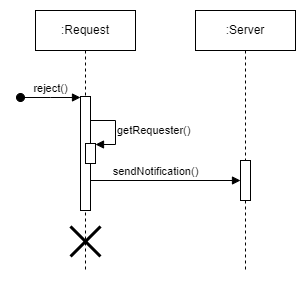

The diagram above was exported from draw.io. Its source (the exported page's mxGraphModel, read from the mxfile embedded in the PNG):
<mxGraphModel dx="903" dy="729" grid="1" gridSize="10" guides="1" tooltips="1" connect="1" arrows="1" fold="1" page="1" pageScale="1" pageWidth="827" pageHeight="1169" math="0" shadow="0">
  <root>
    <mxCell id="0" />
    <mxCell id="1" parent="0" />
    <mxCell id="Rx1bQkpTBeC72N0ARIPm-1" value=":Request" style="shape=umlLifeline;perimeter=lifelinePerimeter;whiteSpace=wrap;html=1;container=0;dropTarget=0;collapsible=0;recursiveResize=0;outlineConnect=0;portConstraint=eastwest;newEdgeStyle={&quot;edgeStyle&quot;:&quot;elbowEdgeStyle&quot;,&quot;elbow&quot;:&quot;vertical&quot;,&quot;curved&quot;:0,&quot;rounded&quot;:0};" vertex="1" parent="1">
      <mxGeometry x="40" y="40" width="100" height="260" as="geometry" />
    </mxCell>
    <mxCell id="Rx1bQkpTBeC72N0ARIPm-2" value="" style="html=1;points=[];perimeter=orthogonalPerimeter;outlineConnect=0;targetShapes=umlLifeline;portConstraint=eastwest;newEdgeStyle={&quot;edgeStyle&quot;:&quot;elbowEdgeStyle&quot;,&quot;elbow&quot;:&quot;vertical&quot;,&quot;curved&quot;:0,&quot;rounded&quot;:0};" vertex="1" parent="Rx1bQkpTBeC72N0ARIPm-1">
      <mxGeometry x="45" y="86" width="10" height="114" as="geometry" />
    </mxCell>
    <mxCell id="Rx1bQkpTBeC72N0ARIPm-3" value="reject()" style="html=1;verticalAlign=bottom;startArrow=oval;endArrow=block;startSize=8;edgeStyle=elbowEdgeStyle;elbow=vertical;curved=0;rounded=0;" edge="1" parent="Rx1bQkpTBeC72N0ARIPm-1">
      <mxGeometry relative="1" as="geometry">
        <mxPoint x="-15" y="87" as="sourcePoint" />
        <mxPoint x="45" y="87" as="targetPoint" />
      </mxGeometry>
    </mxCell>
    <mxCell id="iwmMaCyGTBwSXqbFYTNw-1" value="" style="shape=umlDestroy;whiteSpace=wrap;html=1;strokeWidth=3;targetShapes=umlLifeline;" vertex="1" parent="Rx1bQkpTBeC72N0ARIPm-1">
      <mxGeometry x="35" y="216" width="30" height="30" as="geometry" />
    </mxCell>
    <mxCell id="EnbDY0EC5XD6v3HkK4Td-1" value="" style="html=1;points=[];perimeter=orthogonalPerimeter;outlineConnect=0;targetShapes=umlLifeline;portConstraint=eastwest;newEdgeStyle={&quot;edgeStyle&quot;:&quot;elbowEdgeStyle&quot;,&quot;elbow&quot;:&quot;vertical&quot;,&quot;curved&quot;:0,&quot;rounded&quot;:0};" vertex="1" parent="Rx1bQkpTBeC72N0ARIPm-1">
      <mxGeometry x="50" y="133" width="10" height="20" as="geometry" />
    </mxCell>
    <mxCell id="Rx1bQkpTBeC72N0ARIPm-12" value=":Server" style="shape=umlLifeline;perimeter=lifelinePerimeter;whiteSpace=wrap;html=1;container=0;dropTarget=0;collapsible=0;recursiveResize=0;outlineConnect=0;portConstraint=eastwest;newEdgeStyle={&quot;edgeStyle&quot;:&quot;elbowEdgeStyle&quot;,&quot;elbow&quot;:&quot;vertical&quot;,&quot;curved&quot;:0,&quot;rounded&quot;:0};" vertex="1" parent="1">
      <mxGeometry x="200" y="40" width="100" height="260" as="geometry" />
    </mxCell>
    <mxCell id="Rx1bQkpTBeC72N0ARIPm-13" value="" style="html=1;points=[];perimeter=orthogonalPerimeter;outlineConnect=0;targetShapes=umlLifeline;portConstraint=eastwest;newEdgeStyle={&quot;edgeStyle&quot;:&quot;elbowEdgeStyle&quot;,&quot;elbow&quot;:&quot;vertical&quot;,&quot;curved&quot;:0,&quot;rounded&quot;:0};" vertex="1" parent="Rx1bQkpTBeC72N0ARIPm-12">
      <mxGeometry x="45" y="150" width="10" height="40" as="geometry" />
    </mxCell>
    <mxCell id="Rx1bQkpTBeC72N0ARIPm-17" value="sendNotification()" style="html=1;verticalAlign=bottom;endArrow=block;edgeStyle=elbowEdgeStyle;elbow=vertical;curved=0;rounded=0;" edge="1" parent="1" target="Rx1bQkpTBeC72N0ARIPm-13">
      <mxGeometry x="-0.0625" relative="1" as="geometry">
        <mxPoint x="95" y="200" as="sourcePoint" />
        <Array as="points">
          <mxPoint x="160" y="210" />
        </Array>
        <mxPoint x="280" y="200" as="targetPoint" />
        <mxPoint as="offset" />
      </mxGeometry>
    </mxCell>
    <mxCell id="Rx1bQkpTBeC72N0ARIPm-18" value="getRequester()" style="html=1;verticalAlign=middle;endArrow=block;edgeStyle=orthogonalEdgeStyle;elbow=vertical;rounded=0;labelPosition=right;verticalLabelPosition=middle;align=left;" edge="1" parent="1" target="EnbDY0EC5XD6v3HkK4Td-1">
      <mxGeometry relative="1" as="geometry">
        <mxPoint x="95" y="150" as="sourcePoint" />
        <Array as="points">
          <mxPoint x="120" y="150" />
          <mxPoint x="120" y="174" />
        </Array>
        <mxPoint x="360" y="170" as="targetPoint" />
      </mxGeometry>
    </mxCell>
  </root>
</mxGraphModel>